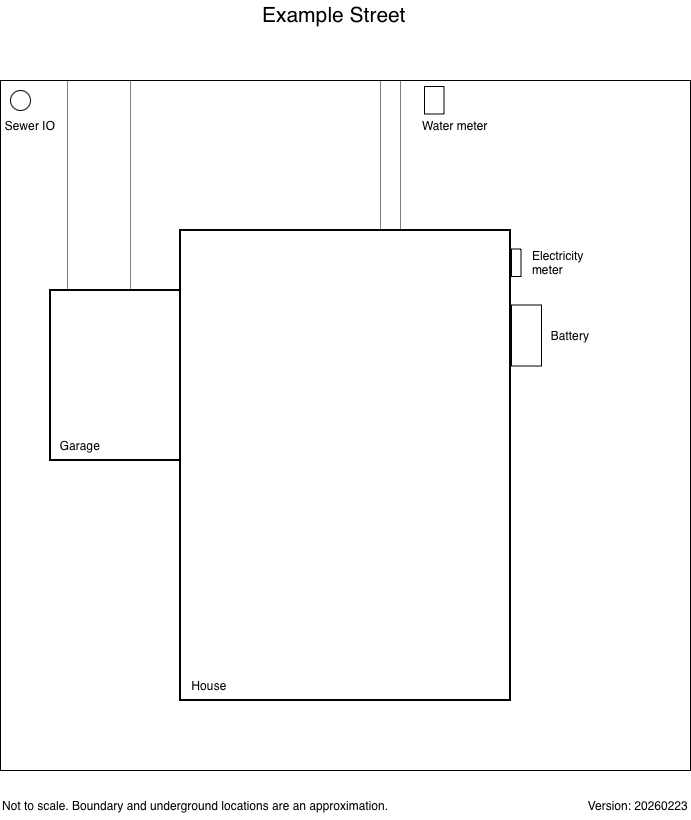

The diagram above was exported from draw.io. Its source (the exported page's mxGraphModel, read from the mxfile embedded in the PNG):
<mxGraphModel dx="1148" dy="706" grid="1" gridSize="10" guides="1" tooltips="1" connect="1" arrows="1" fold="1" page="1" pageScale="1" pageWidth="827" pageHeight="1169" math="0" shadow="0" adaptiveColors="simple">
  <root>
    <mxCell id="0" />
    <mxCell id="1" parent="0" style="locked=0;" value="Base" />
    <mxCell id="HQ60HKJj294LsB2vxLky-1" parent="1" style="rounded=0;whiteSpace=wrap;html=1;" value="" vertex="1">
      <mxGeometry height="690" width="690" x="80" y="150" as="geometry" />
    </mxCell>
    <mxCell id="HQ60HKJj294LsB2vxLky-2" parent="1" style="text;html=1;whiteSpace=wrap;strokeColor=none;fillColor=none;align=center;verticalAlign=middle;rounded=0;fontSize=21;" value="Example Street" vertex="1">
      <mxGeometry height="30" width="310" x="259" y="70" as="geometry" />
    </mxCell>
    <mxCell id="HQ60HKJj294LsB2vxLky-4" parent="1" style="rounded=0;whiteSpace=wrap;html=1;strokeWidth=1.9685;" value="" vertex="1">
      <mxGeometry height="470" width="330" x="260" y="300" as="geometry" />
    </mxCell>
    <mxCell id="HQ60HKJj294LsB2vxLky-5" parent="1" style="rounded=0;whiteSpace=wrap;html=1;strokeWidth=1.9685;" value="" vertex="1">
      <mxGeometry height="170" width="130" x="130" y="360" as="geometry" />
    </mxCell>
    <mxCell id="HQ60HKJj294LsB2vxLky-7" edge="1" parent="1" style="endArrow=none;html=1;rounded=0;dashed=1;dashPattern=1 1;" value="">
      <mxGeometry height="50" relative="1" width="50" as="geometry">
        <mxPoint x="147" y="360" as="sourcePoint" />
        <mxPoint x="147" y="150" as="targetPoint" />
      </mxGeometry>
    </mxCell>
    <mxCell id="HQ60HKJj294LsB2vxLky-8" edge="1" parent="1" style="endArrow=none;html=1;rounded=0;dashed=1;dashPattern=1 1;" value="">
      <mxGeometry height="50" relative="1" width="50" as="geometry">
        <mxPoint x="210" y="360" as="sourcePoint" />
        <mxPoint x="210" y="150" as="targetPoint" />
      </mxGeometry>
    </mxCell>
    <mxCell id="HQ60HKJj294LsB2vxLky-9" edge="1" parent="1" style="endArrow=none;html=1;rounded=0;dashed=1;dashPattern=1 1;" value="">
      <mxGeometry height="50" relative="1" width="50" as="geometry">
        <mxPoint x="480" y="300" as="sourcePoint" />
        <mxPoint x="480" y="150" as="targetPoint" />
      </mxGeometry>
    </mxCell>
    <mxCell id="HQ60HKJj294LsB2vxLky-10" edge="1" parent="1" style="endArrow=none;html=1;rounded=0;dashed=1;dashPattern=1 1;" value="">
      <mxGeometry height="50" relative="1" width="50" as="geometry">
        <mxPoint x="460" y="300" as="sourcePoint" />
        <mxPoint x="460" y="150" as="targetPoint" />
      </mxGeometry>
    </mxCell>
    <mxCell id="HQ60HKJj294LsB2vxLky-13" parent="1" style="text;html=1;whiteSpace=wrap;strokeColor=none;fillColor=none;align=center;verticalAlign=middle;rounded=0;" value="House" vertex="1">
      <mxGeometry height="30" width="60" x="259" y="740" as="geometry" />
    </mxCell>
    <mxCell id="HQ60HKJj294LsB2vxLky-14" parent="1" style="text;html=1;whiteSpace=wrap;strokeColor=none;fillColor=none;align=center;verticalAlign=middle;rounded=0;" value="Garage" vertex="1">
      <mxGeometry height="30" width="60" x="130" y="500" as="geometry" />
    </mxCell>
    <mxCell id="HQ60HKJj294LsB2vxLky-36" parent="1" style="text;html=1;whiteSpace=wrap;strokeColor=none;fillColor=none;align=left;verticalAlign=middle;rounded=0;" value="Not to scale. Boundary and underground locations are an approximation." vertex="1">
      <mxGeometry height="30" width="560" x="80" y="860" as="geometry" />
    </mxCell>
    <mxCell id="HQ60HKJj294LsB2vxLky-37" parent="1" style="text;html=1;whiteSpace=wrap;strokeColor=none;fillColor=none;align=right;verticalAlign=middle;rounded=0;" value="Version: 20260223" vertex="1">
      <mxGeometry height="30" width="560" x="210" y="860" as="geometry" />
    </mxCell>
    <mxCell id="HQ60HKJj294LsB2vxLky-11" parent="0" style="locked=1;" value="Energy conn" />
    <mxCell id="HQ60HKJj294LsB2vxLky-21" parent="HQ60HKJj294LsB2vxLky-11" style="rounded=0;whiteSpace=wrap;html=1;rotation=90;" value="" vertex="1">
      <mxGeometry height="9.5" width="27.5" x="582" y="327.5" as="geometry" />
    </mxCell>
    <mxCell id="HQ60HKJj294LsB2vxLky-23" parent="HQ60HKJj294LsB2vxLky-11" style="rounded=0;whiteSpace=wrap;html=1;rotation=90;" value="" vertex="1">
      <mxGeometry height="30" width="61" x="575.5" y="390" as="geometry" />
    </mxCell>
    <mxCell id="HQ60HKJj294LsB2vxLky-24" parent="HQ60HKJj294LsB2vxLky-11" style="text;html=1;whiteSpace=wrap;strokeColor=none;fillColor=none;align=left;verticalAlign=middle;rounded=0;" value="Electricity&lt;div&gt;meter&lt;/div&gt;" vertex="1">
      <mxGeometry height="30" width="60" x="609.5" y="317.25" as="geometry" />
    </mxCell>
    <mxCell id="HQ60HKJj294LsB2vxLky-25" parent="HQ60HKJj294LsB2vxLky-11" style="text;html=1;whiteSpace=wrap;strokeColor=none;fillColor=none;align=center;verticalAlign=middle;rounded=0;" value="Battery" vertex="1">
      <mxGeometry height="30" width="60" x="620" y="390" as="geometry" />
    </mxCell>
    <mxCell id="HQ60HKJj294LsB2vxLky-27" parent="0" style="locked=1;" value="Water conn" />
    <mxCell id="HQ60HKJj294LsB2vxLky-28" parent="HQ60HKJj294LsB2vxLky-27" style="rounded=0;whiteSpace=wrap;html=1;rotation=90;" value="" vertex="1">
      <mxGeometry height="19.5" width="27.5" x="500" y="160" as="geometry" />
    </mxCell>
    <mxCell id="HQ60HKJj294LsB2vxLky-30" parent="HQ60HKJj294LsB2vxLky-27" style="text;html=1;whiteSpace=wrap;strokeColor=none;fillColor=none;align=center;verticalAlign=middle;rounded=0;" value="Sewer IO" vertex="1">
      <mxGeometry height="30" width="60" x="80" y="180" as="geometry" />
    </mxCell>
    <mxCell id="HQ60HKJj294LsB2vxLky-34" parent="HQ60HKJj294LsB2vxLky-27" style="ellipse;whiteSpace=wrap;html=1;" value="" vertex="1">
      <mxGeometry height="20" width="20" x="90" y="160" as="geometry" />
    </mxCell>
    <mxCell id="HQ60HKJj294LsB2vxLky-35" parent="HQ60HKJj294LsB2vxLky-27" style="text;html=1;whiteSpace=wrap;strokeColor=none;fillColor=none;align=left;verticalAlign=middle;rounded=0;" value="Water meter" vertex="1">
      <mxGeometry height="30" width="100" x="500" y="180" as="geometry" />
    </mxCell>
  </root>
</mxGraphModel>